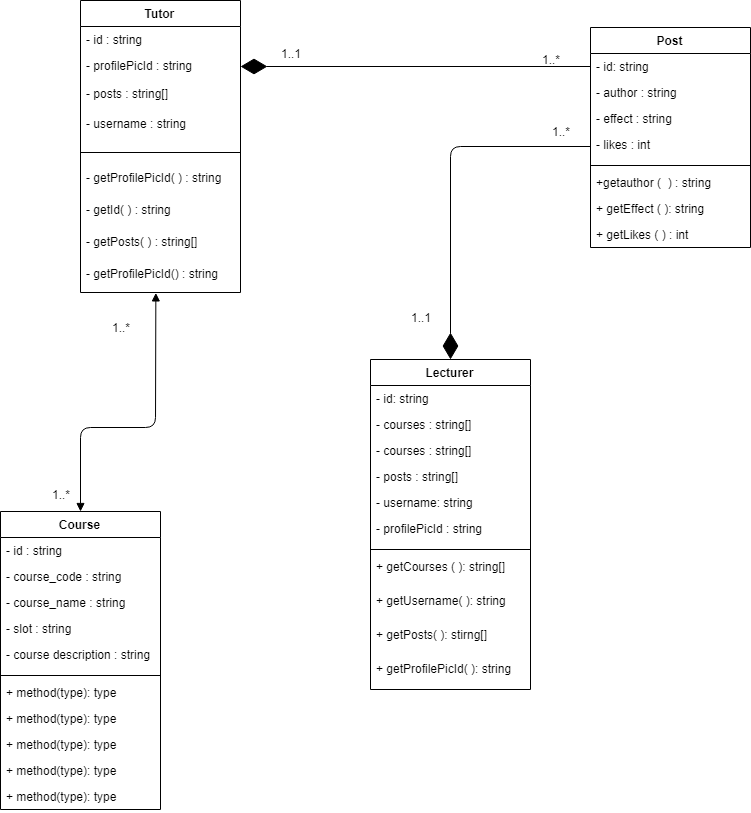

The diagram above was exported from draw.io. Its source (the exported page's mxGraphModel, read from the mxfile embedded in the PNG):
<mxGraphModel dx="1280" dy="606" grid="1" gridSize="10" guides="1" tooltips="1" connect="1" arrows="1" fold="1" page="1" pageScale="1" pageWidth="850" pageHeight="1100" math="0" shadow="0">
  <root>
    <mxCell id="0" />
    <mxCell id="1" parent="0" />
    <mxCell id="G5vyjO7CNgbDrGxZWbsy-35" value="" style="endArrow=diamondThin;endFill=1;endSize=24;html=1;fontColor=#000000;exitX=0;exitY=0.5;exitDx=0;exitDy=0;entryX=1;entryY=0.5;entryDx=0;entryDy=0;" parent="1" source="G5vyjO7CNgbDrGxZWbsy-65" target="G5vyjO7CNgbDrGxZWbsy-56" edge="1">
      <mxGeometry width="160" relative="1" as="geometry">
        <mxPoint x="590" y="98" as="sourcePoint" />
        <mxPoint x="320" y="150" as="targetPoint" />
      </mxGeometry>
    </mxCell>
    <mxCell id="G5vyjO7CNgbDrGxZWbsy-41" value="1..*" style="text;html=1;strokeColor=none;fillColor=none;align=center;verticalAlign=middle;whiteSpace=wrap;rounded=0;fontColor=#000000;" parent="1" vertex="1">
      <mxGeometry x="550" y="102" width="40" height="20" as="geometry" />
    </mxCell>
    <mxCell id="G5vyjO7CNgbDrGxZWbsy-49" value="Lecturer" style="swimlane;fontStyle=1;align=center;verticalAlign=top;childLayout=stackLayout;horizontal=1;startSize=26;horizontalStack=0;resizeParent=1;resizeParentMax=0;resizeLast=0;collapsible=1;marginBottom=0;fontColor=#000000;" parent="1" vertex="1">
      <mxGeometry x="390" y="412" width="160" height="330" as="geometry" />
    </mxCell>
    <mxCell id="G5vyjO7CNgbDrGxZWbsy-53" value="- id: string" style="text;strokeColor=none;fillColor=none;align=left;verticalAlign=top;spacingLeft=4;spacingRight=4;overflow=hidden;rotatable=0;points=[[0,0.5],[1,0.5]];portConstraint=eastwest;fontColor=#000000;" parent="G5vyjO7CNgbDrGxZWbsy-49" vertex="1">
      <mxGeometry y="26" width="160" height="26" as="geometry" />
    </mxCell>
    <mxCell id="G5vyjO7CNgbDrGxZWbsy-137" value="- courses : string[]" style="text;strokeColor=none;fillColor=none;align=left;verticalAlign=top;spacingLeft=4;spacingRight=4;overflow=hidden;rotatable=0;points=[[0,0.5],[1,0.5]];portConstraint=eastwest;fontColor=#000000;" parent="G5vyjO7CNgbDrGxZWbsy-49" vertex="1">
      <mxGeometry y="52" width="160" height="26" as="geometry" />
    </mxCell>
    <mxCell id="G5vyjO7CNgbDrGxZWbsy-54" value="- courses : string[]" style="text;strokeColor=none;fillColor=none;align=left;verticalAlign=top;spacingLeft=4;spacingRight=4;overflow=hidden;rotatable=0;points=[[0,0.5],[1,0.5]];portConstraint=eastwest;fontColor=#000000;" parent="G5vyjO7CNgbDrGxZWbsy-49" vertex="1">
      <mxGeometry y="78" width="160" height="26" as="geometry" />
    </mxCell>
    <mxCell id="G5vyjO7CNgbDrGxZWbsy-77" value="- posts : string[]" style="text;strokeColor=none;fillColor=none;align=left;verticalAlign=top;spacingLeft=4;spacingRight=4;overflow=hidden;rotatable=0;points=[[0,0.5],[1,0.5]];portConstraint=eastwest;fontColor=#000000;" parent="G5vyjO7CNgbDrGxZWbsy-49" vertex="1">
      <mxGeometry y="104" width="160" height="26" as="geometry" />
    </mxCell>
    <mxCell id="G5vyjO7CNgbDrGxZWbsy-78" value="- username: string" style="text;strokeColor=none;fillColor=none;align=left;verticalAlign=top;spacingLeft=4;spacingRight=4;overflow=hidden;rotatable=0;points=[[0,0.5],[1,0.5]];portConstraint=eastwest;fontColor=#000000;" parent="G5vyjO7CNgbDrGxZWbsy-49" vertex="1">
      <mxGeometry y="130" width="160" height="26" as="geometry" />
    </mxCell>
    <mxCell id="G5vyjO7CNgbDrGxZWbsy-50" value="- profilePicId : string" style="text;strokeColor=none;fillColor=none;align=left;verticalAlign=top;spacingLeft=4;spacingRight=4;overflow=hidden;rotatable=0;points=[[0,0.5],[1,0.5]];portConstraint=eastwest;" parent="G5vyjO7CNgbDrGxZWbsy-49" vertex="1">
      <mxGeometry y="156" width="160" height="30" as="geometry" />
    </mxCell>
    <mxCell id="G5vyjO7CNgbDrGxZWbsy-51" value="" style="line;strokeWidth=1;fillColor=none;align=left;verticalAlign=middle;spacingTop=-1;spacingLeft=3;spacingRight=3;rotatable=0;labelPosition=right;points=[];portConstraint=eastwest;" parent="G5vyjO7CNgbDrGxZWbsy-49" vertex="1">
      <mxGeometry y="186" width="160" height="8" as="geometry" />
    </mxCell>
    <mxCell id="G5vyjO7CNgbDrGxZWbsy-52" value="+ getCourses ( ): string[]" style="text;strokeColor=none;fillColor=none;align=left;verticalAlign=top;spacingLeft=4;spacingRight=4;overflow=hidden;rotatable=0;points=[[0,0.5],[1,0.5]];portConstraint=eastwest;" parent="G5vyjO7CNgbDrGxZWbsy-49" vertex="1">
      <mxGeometry y="194" width="160" height="34" as="geometry" />
    </mxCell>
    <mxCell id="G5vyjO7CNgbDrGxZWbsy-89" value="+ getUsername( ): string" style="text;strokeColor=none;fillColor=none;align=left;verticalAlign=top;spacingLeft=4;spacingRight=4;overflow=hidden;rotatable=0;points=[[0,0.5],[1,0.5]];portConstraint=eastwest;" parent="G5vyjO7CNgbDrGxZWbsy-49" vertex="1">
      <mxGeometry y="228" width="160" height="34" as="geometry" />
    </mxCell>
    <mxCell id="G5vyjO7CNgbDrGxZWbsy-108" value="+ getPosts( ): stirng[]" style="text;strokeColor=none;fillColor=none;align=left;verticalAlign=top;spacingLeft=4;spacingRight=4;overflow=hidden;rotatable=0;points=[[0,0.5],[1,0.5]];portConstraint=eastwest;" parent="G5vyjO7CNgbDrGxZWbsy-49" vertex="1">
      <mxGeometry y="262" width="160" height="34" as="geometry" />
    </mxCell>
    <mxCell id="G5vyjO7CNgbDrGxZWbsy-109" value="+ getProfilePicId( ): string" style="text;strokeColor=none;fillColor=none;align=left;verticalAlign=top;spacingLeft=4;spacingRight=4;overflow=hidden;rotatable=0;points=[[0,0.5],[1,0.5]];portConstraint=eastwest;" parent="G5vyjO7CNgbDrGxZWbsy-49" vertex="1">
      <mxGeometry y="296" width="160" height="34" as="geometry" />
    </mxCell>
    <mxCell id="G5vyjO7CNgbDrGxZWbsy-55" value="Tutor" style="swimlane;fontStyle=1;align=center;verticalAlign=top;childLayout=stackLayout;horizontal=1;startSize=26;horizontalStack=0;resizeParent=1;resizeParentMax=0;resizeLast=0;collapsible=1;marginBottom=0;fontColor=#000000;" parent="1" vertex="1">
      <mxGeometry x="100" y="53" width="160" height="292" as="geometry" />
    </mxCell>
    <mxCell id="G5vyjO7CNgbDrGxZWbsy-59" value="- id : string" style="text;strokeColor=none;fillColor=none;align=left;verticalAlign=top;spacingLeft=4;spacingRight=4;overflow=hidden;rotatable=0;points=[[0,0.5],[1,0.5]];portConstraint=eastwest;fontColor=#000000;" parent="G5vyjO7CNgbDrGxZWbsy-55" vertex="1">
      <mxGeometry y="26" width="160" height="26" as="geometry" />
    </mxCell>
    <mxCell id="G5vyjO7CNgbDrGxZWbsy-56" value="- profilePicId : string" style="text;strokeColor=none;fillColor=none;align=left;verticalAlign=top;spacingLeft=4;spacingRight=4;overflow=hidden;rotatable=0;points=[[0,0.5],[1,0.5]];portConstraint=eastwest;" parent="G5vyjO7CNgbDrGxZWbsy-55" vertex="1">
      <mxGeometry y="52" width="160" height="28" as="geometry" />
    </mxCell>
    <mxCell id="G5vyjO7CNgbDrGxZWbsy-58" value="- posts : string[]" style="text;strokeColor=none;fillColor=none;align=left;verticalAlign=top;spacingLeft=4;spacingRight=4;overflow=hidden;rotatable=0;points=[[0,0.5],[1,0.5]];portConstraint=eastwest;" parent="G5vyjO7CNgbDrGxZWbsy-55" vertex="1">
      <mxGeometry y="80" width="160" height="30" as="geometry" />
    </mxCell>
    <mxCell id="G5vyjO7CNgbDrGxZWbsy-121" value="- username : string" style="text;strokeColor=none;fillColor=none;align=left;verticalAlign=top;spacingLeft=4;spacingRight=4;overflow=hidden;rotatable=0;points=[[0,0.5],[1,0.5]];portConstraint=eastwest;" parent="G5vyjO7CNgbDrGxZWbsy-55" vertex="1">
      <mxGeometry y="110" width="160" height="30" as="geometry" />
    </mxCell>
    <mxCell id="G5vyjO7CNgbDrGxZWbsy-57" value="" style="line;strokeWidth=1;fillColor=none;align=left;verticalAlign=middle;spacingTop=-1;spacingLeft=3;spacingRight=3;rotatable=0;labelPosition=right;points=[];portConstraint=eastwest;" parent="G5vyjO7CNgbDrGxZWbsy-55" vertex="1">
      <mxGeometry y="140" width="160" height="24" as="geometry" />
    </mxCell>
    <mxCell id="G5vyjO7CNgbDrGxZWbsy-110" value="- getProfilePicId( ) : string" style="text;strokeColor=none;fillColor=none;align=left;verticalAlign=top;spacingLeft=4;spacingRight=4;overflow=hidden;rotatable=0;points=[[0,0.5],[1,0.5]];portConstraint=eastwest;" parent="G5vyjO7CNgbDrGxZWbsy-55" vertex="1">
      <mxGeometry y="164" width="160" height="32" as="geometry" />
    </mxCell>
    <mxCell id="G5vyjO7CNgbDrGxZWbsy-112" value="- getId( ) : string" style="text;strokeColor=none;fillColor=none;align=left;verticalAlign=top;spacingLeft=4;spacingRight=4;overflow=hidden;rotatable=0;points=[[0,0.5],[1,0.5]];portConstraint=eastwest;" parent="G5vyjO7CNgbDrGxZWbsy-55" vertex="1">
      <mxGeometry y="196" width="160" height="32" as="geometry" />
    </mxCell>
    <mxCell id="G5vyjO7CNgbDrGxZWbsy-113" value="- getPosts( ) : string[]" style="text;strokeColor=none;fillColor=none;align=left;verticalAlign=top;spacingLeft=4;spacingRight=4;overflow=hidden;rotatable=0;points=[[0,0.5],[1,0.5]];portConstraint=eastwest;" parent="G5vyjO7CNgbDrGxZWbsy-55" vertex="1">
      <mxGeometry y="228" width="160" height="32" as="geometry" />
    </mxCell>
    <mxCell id="G5vyjO7CNgbDrGxZWbsy-114" value="- getProfilePicId() : string" style="text;strokeColor=none;fillColor=none;align=left;verticalAlign=top;spacingLeft=4;spacingRight=4;overflow=hidden;rotatable=0;points=[[0,0.5],[1,0.5]];portConstraint=eastwest;" parent="G5vyjO7CNgbDrGxZWbsy-55" vertex="1">
      <mxGeometry y="260" width="160" height="32" as="geometry" />
    </mxCell>
    <mxCell id="G5vyjO7CNgbDrGxZWbsy-61" value="Post" style="swimlane;fontStyle=1;align=center;verticalAlign=top;childLayout=stackLayout;horizontal=1;startSize=26;horizontalStack=0;resizeParent=1;resizeParentMax=0;resizeLast=0;collapsible=1;marginBottom=0;fontColor=#000000;" parent="1" vertex="1">
      <mxGeometry x="610" y="80" width="160" height="220" as="geometry" />
    </mxCell>
    <mxCell id="G5vyjO7CNgbDrGxZWbsy-65" value="- id: string" style="text;strokeColor=none;fillColor=none;align=left;verticalAlign=top;spacingLeft=4;spacingRight=4;overflow=hidden;rotatable=0;points=[[0,0.5],[1,0.5]];portConstraint=eastwest;fontColor=#000000;" parent="G5vyjO7CNgbDrGxZWbsy-61" vertex="1">
      <mxGeometry y="26" width="160" height="26" as="geometry" />
    </mxCell>
    <mxCell id="G5vyjO7CNgbDrGxZWbsy-66" value="- author : string" style="text;strokeColor=none;fillColor=none;align=left;verticalAlign=top;spacingLeft=4;spacingRight=4;overflow=hidden;rotatable=0;points=[[0,0.5],[1,0.5]];portConstraint=eastwest;fontColor=#000000;" parent="G5vyjO7CNgbDrGxZWbsy-61" vertex="1">
      <mxGeometry y="52" width="160" height="26" as="geometry" />
    </mxCell>
    <mxCell id="G5vyjO7CNgbDrGxZWbsy-67" value="- effect : string" style="text;strokeColor=none;fillColor=none;align=left;verticalAlign=top;spacingLeft=4;spacingRight=4;overflow=hidden;rotatable=0;points=[[0,0.5],[1,0.5]];portConstraint=eastwest;fontColor=#000000;" parent="G5vyjO7CNgbDrGxZWbsy-61" vertex="1">
      <mxGeometry y="78" width="160" height="26" as="geometry" />
    </mxCell>
    <mxCell id="G5vyjO7CNgbDrGxZWbsy-62" value="- likes : int" style="text;strokeColor=none;fillColor=none;align=left;verticalAlign=top;spacingLeft=4;spacingRight=4;overflow=hidden;rotatable=0;points=[[0,0.5],[1,0.5]];portConstraint=eastwest;" parent="G5vyjO7CNgbDrGxZWbsy-61" vertex="1">
      <mxGeometry y="104" width="160" height="30" as="geometry" />
    </mxCell>
    <mxCell id="G5vyjO7CNgbDrGxZWbsy-63" value="" style="line;strokeWidth=1;fillColor=none;align=left;verticalAlign=middle;spacingTop=-1;spacingLeft=3;spacingRight=3;rotatable=0;labelPosition=right;points=[];portConstraint=eastwest;" parent="G5vyjO7CNgbDrGxZWbsy-61" vertex="1">
      <mxGeometry y="134" width="160" height="8" as="geometry" />
    </mxCell>
    <mxCell id="G5vyjO7CNgbDrGxZWbsy-72" value="+getauthor (  ) : string" style="text;strokeColor=none;fillColor=none;align=left;verticalAlign=top;spacingLeft=4;spacingRight=4;overflow=hidden;rotatable=0;points=[[0,0.5],[1,0.5]];portConstraint=eastwest;" parent="G5vyjO7CNgbDrGxZWbsy-61" vertex="1">
      <mxGeometry y="142" width="160" height="26" as="geometry" />
    </mxCell>
    <mxCell id="G5vyjO7CNgbDrGxZWbsy-86" value="+ getEffect ( ): string" style="text;strokeColor=none;fillColor=none;align=left;verticalAlign=top;spacingLeft=4;spacingRight=4;overflow=hidden;rotatable=0;points=[[0,0.5],[1,0.5]];portConstraint=eastwest;" parent="G5vyjO7CNgbDrGxZWbsy-61" vertex="1">
      <mxGeometry y="168" width="160" height="26" as="geometry" />
    </mxCell>
    <mxCell id="G5vyjO7CNgbDrGxZWbsy-87" value="+ getLikes ( ) : int" style="text;strokeColor=none;fillColor=none;align=left;verticalAlign=top;spacingLeft=4;spacingRight=4;overflow=hidden;rotatable=0;points=[[0,0.5],[1,0.5]];portConstraint=eastwest;" parent="G5vyjO7CNgbDrGxZWbsy-61" vertex="1">
      <mxGeometry y="194" width="160" height="26" as="geometry" />
    </mxCell>
    <mxCell id="G5vyjO7CNgbDrGxZWbsy-69" value="Course" style="swimlane;fontStyle=1;align=center;verticalAlign=top;childLayout=stackLayout;horizontal=1;startSize=26;horizontalStack=0;resizeParent=1;resizeParentMax=0;resizeLast=0;collapsible=1;marginBottom=0;fontColor=#000000;" parent="1" vertex="1">
      <mxGeometry x="20" y="564" width="160" height="298" as="geometry" />
    </mxCell>
    <mxCell id="G5vyjO7CNgbDrGxZWbsy-73" value="- id : string" style="text;strokeColor=none;fillColor=none;align=left;verticalAlign=top;spacingLeft=4;spacingRight=4;overflow=hidden;rotatable=0;points=[[0,0.5],[1,0.5]];portConstraint=eastwest;fontColor=#000000;" parent="G5vyjO7CNgbDrGxZWbsy-69" vertex="1">
      <mxGeometry y="26" width="160" height="26" as="geometry" />
    </mxCell>
    <mxCell id="G5vyjO7CNgbDrGxZWbsy-74" value="- course_code : string" style="text;strokeColor=none;fillColor=none;align=left;verticalAlign=top;spacingLeft=4;spacingRight=4;overflow=hidden;rotatable=0;points=[[0,0.5],[1,0.5]];portConstraint=eastwest;fontColor=#000000;" parent="G5vyjO7CNgbDrGxZWbsy-69" vertex="1">
      <mxGeometry y="52" width="160" height="26" as="geometry" />
    </mxCell>
    <mxCell id="G5vyjO7CNgbDrGxZWbsy-75" value="- course_name : string" style="text;strokeColor=none;fillColor=none;align=left;verticalAlign=top;spacingLeft=4;spacingRight=4;overflow=hidden;rotatable=0;points=[[0,0.5],[1,0.5]];portConstraint=eastwest;fontColor=#000000;" parent="G5vyjO7CNgbDrGxZWbsy-69" vertex="1">
      <mxGeometry y="78" width="160" height="26" as="geometry" />
    </mxCell>
    <mxCell id="G5vyjO7CNgbDrGxZWbsy-76" value="- slot : string" style="text;strokeColor=none;fillColor=none;align=left;verticalAlign=top;spacingLeft=4;spacingRight=4;overflow=hidden;rotatable=0;points=[[0,0.5],[1,0.5]];portConstraint=eastwest;fontColor=#000000;" parent="G5vyjO7CNgbDrGxZWbsy-69" vertex="1">
      <mxGeometry y="104" width="160" height="26" as="geometry" />
    </mxCell>
    <mxCell id="G5vyjO7CNgbDrGxZWbsy-70" value="- course description : string" style="text;strokeColor=none;fillColor=none;align=left;verticalAlign=top;spacingLeft=4;spacingRight=4;overflow=hidden;rotatable=0;points=[[0,0.5],[1,0.5]];portConstraint=eastwest;" parent="G5vyjO7CNgbDrGxZWbsy-69" vertex="1">
      <mxGeometry y="130" width="160" height="30" as="geometry" />
    </mxCell>
    <mxCell id="G5vyjO7CNgbDrGxZWbsy-71" value="" style="line;strokeWidth=1;fillColor=none;align=left;verticalAlign=middle;spacingTop=-1;spacingLeft=3;spacingRight=3;rotatable=0;labelPosition=right;points=[];portConstraint=eastwest;" parent="G5vyjO7CNgbDrGxZWbsy-69" vertex="1">
      <mxGeometry y="160" width="160" height="8" as="geometry" />
    </mxCell>
    <mxCell id="G5vyjO7CNgbDrGxZWbsy-81" value="+ method(type): type" style="text;strokeColor=none;fillColor=none;align=left;verticalAlign=top;spacingLeft=4;spacingRight=4;overflow=hidden;rotatable=0;points=[[0,0.5],[1,0.5]];portConstraint=eastwest;" parent="G5vyjO7CNgbDrGxZWbsy-69" vertex="1">
      <mxGeometry y="168" width="160" height="26" as="geometry" />
    </mxCell>
    <mxCell id="G5vyjO7CNgbDrGxZWbsy-82" value="+ method(type): type" style="text;strokeColor=none;fillColor=none;align=left;verticalAlign=top;spacingLeft=4;spacingRight=4;overflow=hidden;rotatable=0;points=[[0,0.5],[1,0.5]];portConstraint=eastwest;" parent="G5vyjO7CNgbDrGxZWbsy-69" vertex="1">
      <mxGeometry y="194" width="160" height="26" as="geometry" />
    </mxCell>
    <mxCell id="G5vyjO7CNgbDrGxZWbsy-83" value="+ method(type): type" style="text;strokeColor=none;fillColor=none;align=left;verticalAlign=top;spacingLeft=4;spacingRight=4;overflow=hidden;rotatable=0;points=[[0,0.5],[1,0.5]];portConstraint=eastwest;" parent="G5vyjO7CNgbDrGxZWbsy-69" vertex="1">
      <mxGeometry y="220" width="160" height="26" as="geometry" />
    </mxCell>
    <mxCell id="G5vyjO7CNgbDrGxZWbsy-84" value="+ method(type): type" style="text;strokeColor=none;fillColor=none;align=left;verticalAlign=top;spacingLeft=4;spacingRight=4;overflow=hidden;rotatable=0;points=[[0,0.5],[1,0.5]];portConstraint=eastwest;" parent="G5vyjO7CNgbDrGxZWbsy-69" vertex="1">
      <mxGeometry y="246" width="160" height="26" as="geometry" />
    </mxCell>
    <mxCell id="G5vyjO7CNgbDrGxZWbsy-85" value="+ method(type): type" style="text;strokeColor=none;fillColor=none;align=left;verticalAlign=top;spacingLeft=4;spacingRight=4;overflow=hidden;rotatable=0;points=[[0,0.5],[1,0.5]];portConstraint=eastwest;" parent="G5vyjO7CNgbDrGxZWbsy-69" vertex="1">
      <mxGeometry y="272" width="160" height="26" as="geometry" />
    </mxCell>
    <mxCell id="G5vyjO7CNgbDrGxZWbsy-129" value="" style="endArrow=diamondThin;endFill=1;endSize=24;html=1;fontColor=#000000;exitX=0;exitY=0.5;exitDx=0;exitDy=0;entryX=0.5;entryY=0;entryDx=0;entryDy=0;" parent="1" source="G5vyjO7CNgbDrGxZWbsy-62" target="G5vyjO7CNgbDrGxZWbsy-49" edge="1">
      <mxGeometry width="160" relative="1" as="geometry">
        <mxPoint x="740.0000000000002" y="340" as="sourcePoint" />
        <mxPoint x="390" y="340" as="targetPoint" />
        <Array as="points">
          <mxPoint x="470" y="199" />
        </Array>
      </mxGeometry>
    </mxCell>
    <mxCell id="G5vyjO7CNgbDrGxZWbsy-131" value="1..*" style="text;html=1;strokeColor=none;fillColor=none;align=center;verticalAlign=middle;whiteSpace=wrap;rounded=0;fontColor=#000000;" parent="1" vertex="1">
      <mxGeometry x="560" y="174" width="40" height="20" as="geometry" />
    </mxCell>
    <mxCell id="G5vyjO7CNgbDrGxZWbsy-133" value="1..*" style="text;html=1;strokeColor=none;fillColor=none;align=center;verticalAlign=middle;whiteSpace=wrap;rounded=0;fontColor=#000000;" parent="1" vertex="1">
      <mxGeometry x="120" y="370" width="40" height="20" as="geometry" />
    </mxCell>
    <mxCell id="G5vyjO7CNgbDrGxZWbsy-134" value="1..*" style="text;html=1;strokeColor=none;fillColor=none;align=center;verticalAlign=middle;whiteSpace=wrap;rounded=0;fontColor=#000000;" parent="1" vertex="1">
      <mxGeometry x="60" y="537" width="40" height="20" as="geometry" />
    </mxCell>
    <mxCell id="G5vyjO7CNgbDrGxZWbsy-135" value="1..1" style="text;html=1;strokeColor=none;fillColor=none;align=center;verticalAlign=middle;whiteSpace=wrap;rounded=0;fontColor=#000000;" parent="1" vertex="1">
      <mxGeometry x="290" y="96" width="40" height="20" as="geometry" />
    </mxCell>
    <mxCell id="G5vyjO7CNgbDrGxZWbsy-136" value="1..1" style="text;html=1;strokeColor=none;fillColor=none;align=center;verticalAlign=middle;whiteSpace=wrap;rounded=0;fontColor=#000000;" parent="1" vertex="1">
      <mxGeometry x="420" y="360" width="40" height="20" as="geometry" />
    </mxCell>
    <mxCell id="G5vyjO7CNgbDrGxZWbsy-138" value="" style="endArrow=block;startArrow=block;endFill=1;startFill=1;html=1;fontColor=#000000;entryX=0.471;entryY=1.013;entryDx=0;entryDy=0;entryPerimeter=0;exitX=0.5;exitY=0;exitDx=0;exitDy=0;" parent="1" edge="1" target="G5vyjO7CNgbDrGxZWbsy-114" source="G5vyjO7CNgbDrGxZWbsy-69">
      <mxGeometry width="160" relative="1" as="geometry">
        <mxPoint x="40" y="450" as="sourcePoint" />
        <mxPoint x="200" y="450" as="targetPoint" />
        <Array as="points">
          <mxPoint x="100" y="480" />
          <mxPoint x="175" y="480" />
        </Array>
      </mxGeometry>
    </mxCell>
  </root>
</mxGraphModel>